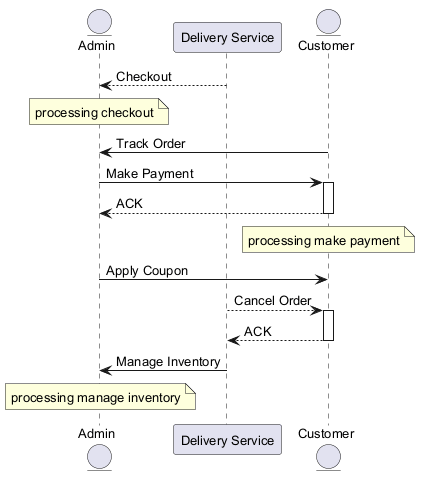

The diagram above was rendered by PlantUML. Its source (embedded in the PNG):
@startuml
skinparam defaultFontSize 13
entity "Admin" as A
participant "Delivery Service" as DS
entity "Customer" as C
DS --> A : Checkout
note over A : processing checkout
C -> A : Track Order
A -> C : Make Payment
activate C
C --> A : ACK
deactivate C
note over C : processing make payment
A -> C : Apply Coupon
DS --> C : Cancel Order
activate C
C --> DS : ACK
deactivate C
DS -> A : Manage Inventory
note over A : processing manage inventory
@enduml